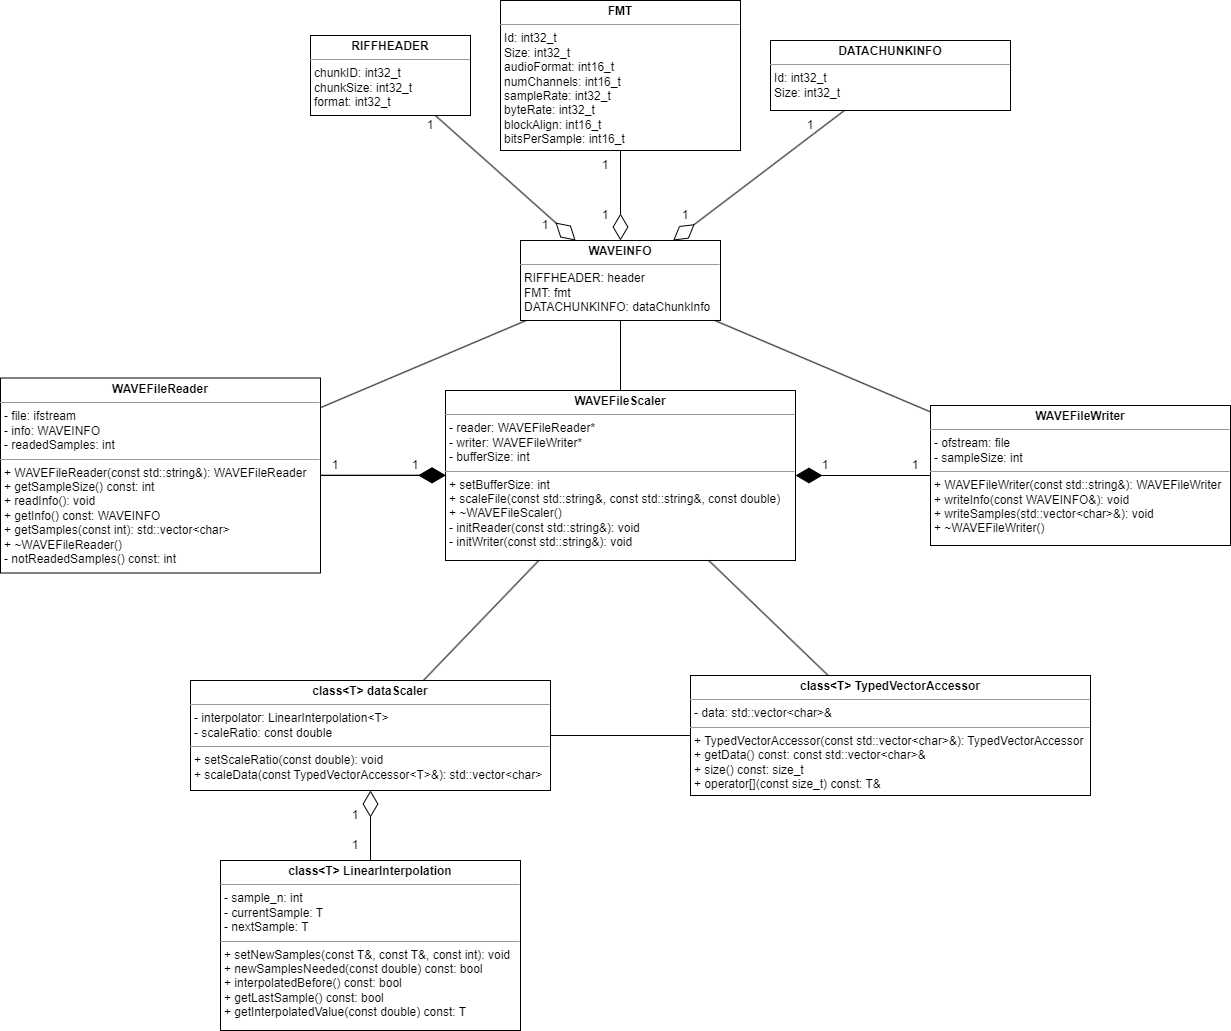

The diagram above was exported from draw.io. Its source (the exported page's mxGraphModel, read from the mxfile embedded in the PNG):
<mxGraphModel dx="3163" dy="2069" grid="1" gridSize="10" guides="1" tooltips="1" connect="1" arrows="1" fold="1" page="1" pageScale="1" pageWidth="827" pageHeight="1169" math="0" shadow="0">
  <root>
    <mxCell id="0" />
    <mxCell id="1" parent="0" />
    <mxCell id="QsoYKC-A66QfnXrb140P-1" value="&lt;p style=&quot;margin:0px;margin-top:4px;text-align:center;&quot;&gt;&lt;b&gt;WAVEFileScaler&lt;/b&gt;&lt;/p&gt;&lt;hr size=&quot;1&quot;&gt;&lt;p style=&quot;margin:0px;margin-left:4px;&quot;&gt;- reader: WAVEFileReader*&lt;/p&gt;&lt;p style=&quot;margin:0px;margin-left:4px;&quot;&gt;- writer: WAVEFileWriter*&lt;/p&gt;&lt;p style=&quot;margin:0px;margin-left:4px;&quot;&gt;- bufferSize: int&lt;/p&gt;&lt;hr size=&quot;1&quot;&gt;&lt;p style=&quot;margin:0px;margin-left:4px;&quot;&gt;+ setBufferSize: int&lt;/p&gt;&lt;p style=&quot;margin:0px;margin-left:4px;&quot;&gt;+ scaleFile(const std::string&amp;amp;, const std::string&amp;amp;, const double)&lt;/p&gt;&lt;p style=&quot;margin:0px;margin-left:4px;&quot;&gt;+ ~WAVEFileScaler()&lt;/p&gt;&lt;p style=&quot;margin:0px;margin-left:4px;&quot;&gt;- initReader(const std::string&amp;amp;): void&lt;/p&gt;&lt;p style=&quot;margin:0px;margin-left:4px;&quot;&gt;- initWriter(const std::string&amp;amp;): void&lt;/p&gt;" style="verticalAlign=top;align=left;overflow=fill;fontSize=12;fontFamily=Helvetica;html=1;" parent="1" vertex="1">
      <mxGeometry x="-1025" y="270" width="350" height="170" as="geometry" />
    </mxCell>
    <mxCell id="QsoYKC-A66QfnXrb140P-2" value="&lt;p style=&quot;margin:0px;margin-top:4px;text-align:center;&quot;&gt;&lt;b&gt;WAVEFileReader&lt;/b&gt;&lt;/p&gt;&lt;hr size=&quot;1&quot;&gt;&lt;p style=&quot;margin:0px;margin-left:4px;&quot;&gt;&lt;span style=&quot;background-color: initial;&quot;&gt;- file: ifstream&lt;/span&gt;&lt;br&gt;&lt;/p&gt;&lt;p style=&quot;margin:0px;margin-left:4px;&quot;&gt;- info: WAVEINFO&lt;/p&gt;&lt;p style=&quot;margin:0px;margin-left:4px;&quot;&gt;- readedSamples: int&lt;/p&gt;&lt;hr size=&quot;1&quot;&gt;&lt;p style=&quot;margin:0px;margin-left:4px;&quot;&gt;+ WAVEFileReader(const std::string&amp;amp;): WAVEFileReader&lt;/p&gt;&lt;p style=&quot;margin:0px;margin-left:4px;&quot;&gt;+ getSampleSize() const: int&lt;/p&gt;&lt;p style=&quot;margin:0px;margin-left:4px;&quot;&gt;+ readInfo(): void&lt;br&gt;&lt;/p&gt;&lt;p style=&quot;margin:0px;margin-left:4px;&quot;&gt;+ getInfo() const: WAVEINFO&lt;/p&gt;&lt;p style=&quot;margin:0px;margin-left:4px;&quot;&gt;+ getSamples(const int): std::vector&amp;lt;char&amp;gt;&lt;/p&gt;&lt;p style=&quot;margin:0px;margin-left:4px;&quot;&gt;+ ~WAVEFileReader()&lt;/p&gt;&lt;p style=&quot;margin:0px;margin-left:4px;&quot;&gt;- notReadedSamples() const: int&lt;/p&gt;" style="verticalAlign=top;align=left;overflow=fill;fontSize=12;fontFamily=Helvetica;html=1;" parent="1" vertex="1">
      <mxGeometry x="-1470" y="257.5" width="320" height="195" as="geometry" />
    </mxCell>
    <mxCell id="QsoYKC-A66QfnXrb140P-5" value="&lt;p style=&quot;margin:0px;margin-top:4px;text-align:center;&quot;&gt;&lt;b&gt;WAVEFileWriter&lt;/b&gt;&lt;/p&gt;&lt;hr size=&quot;1&quot;&gt;&lt;p style=&quot;margin:0px;margin-left:4px;&quot;&gt;&lt;span style=&quot;background-color: initial;&quot;&gt;- ofstream: file&lt;/span&gt;&lt;br&gt;&lt;/p&gt;&lt;p style=&quot;margin:0px;margin-left:4px;&quot;&gt;- sampleSize: int&lt;/p&gt;&lt;hr size=&quot;1&quot;&gt;&lt;p style=&quot;margin:0px;margin-left:4px;&quot;&gt;+ WAVEFileWriter(const std::string&amp;amp;): WAVEFileWriter&lt;/p&gt;&lt;p style=&quot;margin:0px;margin-left:4px;&quot;&gt;+ writeInfo(const WAVEINFO&amp;amp;): void&lt;/p&gt;&lt;p style=&quot;margin:0px;margin-left:4px;&quot;&gt;+ writeSamples(std::vector&amp;lt;char&amp;gt;&amp;amp;): void&lt;/p&gt;&lt;p style=&quot;margin:0px;margin-left:4px;&quot;&gt;+ ~WAVEFileWriter()&lt;/p&gt;&lt;p style=&quot;margin:0px;margin-left:4px;&quot;&gt;&lt;br&gt;&lt;/p&gt;" style="verticalAlign=top;align=left;overflow=fill;fontSize=12;fontFamily=Helvetica;html=1;" parent="1" vertex="1">
      <mxGeometry x="-540" y="285" width="300" height="140" as="geometry" />
    </mxCell>
    <mxCell id="QsoYKC-A66QfnXrb140P-6" value="&lt;p style=&quot;margin:0px;margin-top:4px;text-align:center;&quot;&gt;&lt;b&gt;class&amp;lt;T&amp;gt; dataScaler&lt;/b&gt;&lt;/p&gt;&lt;hr size=&quot;1&quot;&gt;&lt;p style=&quot;margin:0px;margin-left:4px;&quot;&gt;- interpolator: LinearInterpolation&amp;lt;T&amp;gt;&lt;/p&gt;&lt;p style=&quot;margin:0px;margin-left:4px;&quot;&gt;- scaleRatio: const double&lt;/p&gt;&lt;hr size=&quot;1&quot;&gt;&lt;p style=&quot;margin:0px;margin-left:4px;&quot;&gt;+ setScaleRatio(const double): void&lt;/p&gt;&lt;p style=&quot;margin:0px;margin-left:4px;&quot;&gt;+ scaleData(const TypedVectorAccessor&amp;lt;T&amp;gt;&amp;amp;): std::vector&amp;lt;char&amp;gt;&lt;/p&gt;" style="verticalAlign=top;align=left;overflow=fill;fontSize=12;fontFamily=Helvetica;html=1;" parent="1" vertex="1">
      <mxGeometry x="-1280" y="560" width="360" height="110" as="geometry" />
    </mxCell>
    <mxCell id="QsoYKC-A66QfnXrb140P-7" value="&lt;p style=&quot;margin:0px;margin-top:4px;text-align:center;&quot;&gt;&lt;b&gt;class&amp;lt;T&amp;gt; LinearInterpolation&lt;/b&gt;&lt;/p&gt;&lt;hr size=&quot;1&quot;&gt;&lt;p style=&quot;margin:0px;margin-left:4px;&quot;&gt;- sample_n: int&lt;/p&gt;&lt;p style=&quot;margin:0px;margin-left:4px;&quot;&gt;- currentSample: T&lt;/p&gt;&lt;p style=&quot;margin:0px;margin-left:4px;&quot;&gt;- nextSample: T&lt;/p&gt;&lt;hr size=&quot;1&quot;&gt;&lt;p style=&quot;margin:0px;margin-left:4px;&quot;&gt;+ setNewSamples(const T&amp;amp;, const T&amp;amp;, const int): void&lt;/p&gt;&lt;p style=&quot;margin:0px;margin-left:4px;&quot;&gt;+ newSamplesNeeded(const double) const: bool&lt;/p&gt;&lt;p style=&quot;margin:0px;margin-left:4px;&quot;&gt;+ interpolatedBefore() const: bool&lt;/p&gt;&lt;p style=&quot;margin:0px;margin-left:4px;&quot;&gt;+ getLastSample() const: bool&lt;/p&gt;&lt;p style=&quot;margin:0px;margin-left:4px;&quot;&gt;+ getInterpolatedValue(const double) const: T&lt;/p&gt;" style="verticalAlign=top;align=left;overflow=fill;fontSize=12;fontFamily=Helvetica;html=1;" parent="1" vertex="1">
      <mxGeometry x="-1250" y="740" width="300" height="170" as="geometry" />
    </mxCell>
    <mxCell id="QsoYKC-A66QfnXrb140P-16" value="&lt;p style=&quot;margin:0px;margin-top:4px;text-align:center;&quot;&gt;&lt;b&gt;RIFFHEADER&lt;/b&gt;&lt;/p&gt;&lt;hr size=&quot;1&quot;&gt;&lt;p style=&quot;margin:0px;margin-left:4px;&quot;&gt;chunkID: int32_t&lt;/p&gt;&lt;p style=&quot;margin:0px;margin-left:4px;&quot;&gt;chunkSize: int32_t&lt;/p&gt;&lt;p style=&quot;margin:0px;margin-left:4px;&quot;&gt;format: int32_t&lt;/p&gt;" style="verticalAlign=top;align=left;overflow=fill;fontSize=12;fontFamily=Helvetica;html=1;" parent="1" vertex="1">
      <mxGeometry x="-1160" y="-85" width="160" height="80" as="geometry" />
    </mxCell>
    <mxCell id="QsoYKC-A66QfnXrb140P-18" value="&lt;p style=&quot;margin:0px;margin-top:4px;text-align:center;&quot;&gt;&lt;b&gt;FMT&lt;/b&gt;&lt;/p&gt;&lt;hr size=&quot;1&quot;&gt;&lt;p style=&quot;margin:0px;margin-left:4px;&quot;&gt;Id: int32_t&lt;/p&gt;&lt;p style=&quot;margin:0px;margin-left:4px;&quot;&gt;Size: int32_t&lt;/p&gt;&lt;p style=&quot;margin:0px;margin-left:4px;&quot;&gt;audioFormat: int16_t&lt;/p&gt;&lt;p style=&quot;margin:0px;margin-left:4px;&quot;&gt;numChannels: int16_t&lt;/p&gt;&lt;p style=&quot;margin:0px;margin-left:4px;&quot;&gt;sampleRate: int32_t&lt;/p&gt;&lt;p style=&quot;margin:0px;margin-left:4px;&quot;&gt;byteRate: int32_t&lt;/p&gt;&lt;p style=&quot;margin:0px;margin-left:4px;&quot;&gt;blockAlign: int16_t&lt;/p&gt;&lt;p style=&quot;margin:0px;margin-left:4px;&quot;&gt;bitsPerSample: int16_t&lt;/p&gt;" style="verticalAlign=top;align=left;overflow=fill;fontSize=12;fontFamily=Helvetica;html=1;" parent="1" vertex="1">
      <mxGeometry x="-970" y="-120" width="240" height="150" as="geometry" />
    </mxCell>
    <mxCell id="QsoYKC-A66QfnXrb140P-19" value="&lt;p style=&quot;margin:0px;margin-top:4px;text-align:center;&quot;&gt;&lt;b&gt;DATACHUNKINFO&lt;/b&gt;&lt;/p&gt;&lt;hr size=&quot;1&quot;&gt;&lt;p style=&quot;margin:0px;margin-left:4px;&quot;&gt;Id: int32_t&lt;/p&gt;&lt;p style=&quot;margin:0px;margin-left:4px;&quot;&gt;Size: int32_t&lt;/p&gt;" style="verticalAlign=top;align=left;overflow=fill;fontSize=12;fontFamily=Helvetica;html=1;" parent="1" vertex="1">
      <mxGeometry x="-700" y="-80" width="240" height="70" as="geometry" />
    </mxCell>
    <mxCell id="QsoYKC-A66QfnXrb140P-23" value="" style="endArrow=diamondThin;endFill=0;endSize=24;html=1;rounded=0;" parent="1" source="QsoYKC-A66QfnXrb140P-7" target="QsoYKC-A66QfnXrb140P-6" edge="1">
      <mxGeometry width="160" relative="1" as="geometry">
        <mxPoint x="-1015" y="710" as="sourcePoint" />
        <mxPoint x="-855" y="710" as="targetPoint" />
      </mxGeometry>
    </mxCell>
    <mxCell id="Ls4KPbHu5xoklR156VLL-1" value="&lt;p style=&quot;margin:0px;margin-top:4px;text-align:center;&quot;&gt;&lt;b&gt;WAVEINFO&lt;/b&gt;&lt;/p&gt;&lt;hr size=&quot;1&quot;&gt;&lt;p style=&quot;margin:0px;margin-left:4px;&quot;&gt;RIFFHEADER: header&lt;/p&gt;&lt;p style=&quot;margin:0px;margin-left:4px;&quot;&gt;FMT: fmt&lt;/p&gt;&lt;p style=&quot;margin:0px;margin-left:4px;&quot;&gt;DATACHUNKINFO: dataChunkInfo&lt;/p&gt;" style="verticalAlign=top;align=left;overflow=fill;fontSize=12;fontFamily=Helvetica;html=1;" parent="1" vertex="1">
      <mxGeometry x="-950" y="120" width="200" height="80" as="geometry" />
    </mxCell>
    <mxCell id="Ls4KPbHu5xoklR156VLL-2" value="" style="endArrow=diamondThin;endFill=0;endSize=24;html=1;rounded=0;" parent="1" source="QsoYKC-A66QfnXrb140P-16" target="Ls4KPbHu5xoklR156VLL-1" edge="1">
      <mxGeometry width="160" relative="1" as="geometry">
        <mxPoint x="-1090" y="60" as="sourcePoint" />
        <mxPoint x="-930" y="60" as="targetPoint" />
      </mxGeometry>
    </mxCell>
    <mxCell id="Ls4KPbHu5xoklR156VLL-3" value="" style="endArrow=diamondThin;endFill=0;endSize=24;html=1;rounded=0;" parent="1" source="QsoYKC-A66QfnXrb140P-18" target="Ls4KPbHu5xoklR156VLL-1" edge="1">
      <mxGeometry width="160" relative="1" as="geometry">
        <mxPoint x="-870" y="110" as="sourcePoint" />
        <mxPoint x="-710" y="110" as="targetPoint" />
      </mxGeometry>
    </mxCell>
    <mxCell id="Ls4KPbHu5xoklR156VLL-4" value="" style="endArrow=diamondThin;endFill=0;endSize=24;html=1;rounded=0;" parent="1" source="QsoYKC-A66QfnXrb140P-19" target="Ls4KPbHu5xoklR156VLL-1" edge="1">
      <mxGeometry width="160" relative="1" as="geometry">
        <mxPoint x="-870" y="110" as="sourcePoint" />
        <mxPoint x="-710" y="110" as="targetPoint" />
      </mxGeometry>
    </mxCell>
    <mxCell id="Ls4KPbHu5xoklR156VLL-5" value="" style="endArrow=none;html=1;rounded=0;exitX=0.5;exitY=0;exitDx=0;exitDy=0;entryX=0.5;entryY=1;entryDx=0;entryDy=0;" parent="1" source="QsoYKC-A66QfnXrb140P-1" target="Ls4KPbHu5xoklR156VLL-1" edge="1">
      <mxGeometry width="50" height="50" relative="1" as="geometry">
        <mxPoint x="-830" y="370" as="sourcePoint" />
        <mxPoint x="-780" y="320" as="targetPoint" />
      </mxGeometry>
    </mxCell>
    <mxCell id="Ls4KPbHu5xoklR156VLL-6" value="" style="endArrow=diamondThin;endFill=1;endSize=24;html=1;rounded=0;" parent="1" source="QsoYKC-A66QfnXrb140P-2" target="QsoYKC-A66QfnXrb140P-1" edge="1">
      <mxGeometry width="160" relative="1" as="geometry">
        <mxPoint x="-1070" y="530" as="sourcePoint" />
        <mxPoint x="-910" y="530" as="targetPoint" />
      </mxGeometry>
    </mxCell>
    <mxCell id="Ls4KPbHu5xoklR156VLL-7" value="" style="endArrow=none;html=1;rounded=0;" parent="1" source="QsoYKC-A66QfnXrb140P-2" target="Ls4KPbHu5xoklR156VLL-1" edge="1">
      <mxGeometry width="50" height="50" relative="1" as="geometry">
        <mxPoint x="-980" y="300" as="sourcePoint" />
        <mxPoint x="-930" y="250" as="targetPoint" />
      </mxGeometry>
    </mxCell>
    <mxCell id="Ls4KPbHu5xoklR156VLL-8" value="1" style="text;html=1;strokeColor=none;fillColor=none;align=center;verticalAlign=middle;whiteSpace=wrap;rounded=0;" parent="1" vertex="1">
      <mxGeometry x="-1150" y="330" width="30" height="30" as="geometry" />
    </mxCell>
    <mxCell id="Ls4KPbHu5xoklR156VLL-10" value="1" style="text;html=1;strokeColor=none;fillColor=none;align=center;verticalAlign=middle;whiteSpace=wrap;rounded=0;" parent="1" vertex="1">
      <mxGeometry x="-1070" y="330" width="30" height="30" as="geometry" />
    </mxCell>
    <mxCell id="Ls4KPbHu5xoklR156VLL-12" value="" style="endArrow=diamondThin;endFill=1;endSize=24;html=1;rounded=0;" parent="1" edge="1">
      <mxGeometry width="160" relative="1" as="geometry">
        <mxPoint x="-1149.9999999999998" y="354.7" as="sourcePoint" />
        <mxPoint x="-1025" y="354.7" as="targetPoint" />
      </mxGeometry>
    </mxCell>
    <mxCell id="Ls4KPbHu5xoklR156VLL-14" value="" style="endArrow=diamondThin;endFill=1;endSize=24;html=1;rounded=0;" parent="1" source="QsoYKC-A66QfnXrb140P-5" target="QsoYKC-A66QfnXrb140P-1" edge="1">
      <mxGeometry width="160" relative="1" as="geometry">
        <mxPoint x="-780" y="510" as="sourcePoint" />
        <mxPoint x="-620" y="510" as="targetPoint" />
      </mxGeometry>
    </mxCell>
    <mxCell id="Ls4KPbHu5xoklR156VLL-15" value="" style="endArrow=none;html=1;rounded=0;" parent="1" source="Ls4KPbHu5xoklR156VLL-1" target="QsoYKC-A66QfnXrb140P-5" edge="1">
      <mxGeometry width="50" height="50" relative="1" as="geometry">
        <mxPoint x="-730" y="370" as="sourcePoint" />
        <mxPoint x="-680" y="320" as="targetPoint" />
      </mxGeometry>
    </mxCell>
    <mxCell id="Ls4KPbHu5xoklR156VLL-16" value="1" style="text;html=1;strokeColor=none;fillColor=none;align=center;verticalAlign=middle;whiteSpace=wrap;rounded=0;" parent="1" vertex="1">
      <mxGeometry x="-660" y="330" width="30" height="30" as="geometry" />
    </mxCell>
    <mxCell id="Ls4KPbHu5xoklR156VLL-17" value="1" style="text;html=1;strokeColor=none;fillColor=none;align=center;verticalAlign=middle;whiteSpace=wrap;rounded=0;" parent="1" vertex="1">
      <mxGeometry x="-570" y="330" width="30" height="30" as="geometry" />
    </mxCell>
    <mxCell id="Ls4KPbHu5xoklR156VLL-18" value="1" style="text;html=1;strokeColor=none;fillColor=none;align=center;verticalAlign=middle;whiteSpace=wrap;rounded=0;" parent="1" vertex="1">
      <mxGeometry x="-940" y="90" width="30" height="30" as="geometry" />
    </mxCell>
    <mxCell id="Ls4KPbHu5xoklR156VLL-19" value="1" style="text;html=1;strokeColor=none;fillColor=none;align=center;verticalAlign=middle;whiteSpace=wrap;rounded=0;" parent="1" vertex="1">
      <mxGeometry x="-1055" y="-10" width="30" height="30" as="geometry" />
    </mxCell>
    <mxCell id="Ls4KPbHu5xoklR156VLL-20" value="1" style="text;html=1;strokeColor=none;fillColor=none;align=center;verticalAlign=middle;whiteSpace=wrap;rounded=0;" parent="1" vertex="1">
      <mxGeometry x="-880" y="80" width="30" height="30" as="geometry" />
    </mxCell>
    <mxCell id="Ls4KPbHu5xoklR156VLL-21" value="1" style="text;html=1;strokeColor=none;fillColor=none;align=center;verticalAlign=middle;whiteSpace=wrap;rounded=0;" parent="1" vertex="1">
      <mxGeometry x="-800" y="80" width="30" height="30" as="geometry" />
    </mxCell>
    <mxCell id="Ls4KPbHu5xoklR156VLL-22" value="1" style="text;html=1;strokeColor=none;fillColor=none;align=center;verticalAlign=middle;whiteSpace=wrap;rounded=0;" parent="1" vertex="1">
      <mxGeometry x="-880" y="30" width="30" height="30" as="geometry" />
    </mxCell>
    <mxCell id="Ls4KPbHu5xoklR156VLL-23" value="1" style="text;html=1;strokeColor=none;fillColor=none;align=center;verticalAlign=middle;whiteSpace=wrap;rounded=0;" parent="1" vertex="1">
      <mxGeometry x="-675" y="-10" width="30" height="30" as="geometry" />
    </mxCell>
    <mxCell id="Ls4KPbHu5xoklR156VLL-24" value="&lt;p style=&quot;margin:0px;margin-top:4px;text-align:center;&quot;&gt;&lt;b&gt;class&amp;lt;T&amp;gt; TypedVectorAccessor&lt;/b&gt;&lt;/p&gt;&lt;hr size=&quot;1&quot;&gt;&lt;p style=&quot;margin:0px;margin-left:4px;&quot;&gt;- data: std::vector&amp;lt;char&amp;gt;&amp;amp;&lt;/p&gt;&lt;hr size=&quot;1&quot;&gt;&lt;p style=&quot;margin:0px;margin-left:4px;&quot;&gt;+ TypedVectorAccessor(const std::vector&amp;lt;char&amp;gt;&amp;amp;): TypedVectorAccessor&lt;/p&gt;&lt;p style=&quot;margin:0px;margin-left:4px;&quot;&gt;+ getData() const: const std::vector&amp;lt;char&amp;gt;&amp;amp;&lt;/p&gt;&lt;p style=&quot;margin:0px;margin-left:4px;&quot;&gt;+ size() const: size_t&lt;/p&gt;&lt;p style=&quot;margin:0px;margin-left:4px;&quot;&gt;+ operator[](const size_t) const: T&amp;amp;&lt;/p&gt;" style="verticalAlign=top;align=left;overflow=fill;fontSize=12;fontFamily=Helvetica;html=1;" parent="1" vertex="1">
      <mxGeometry x="-780" y="555" width="400" height="120" as="geometry" />
    </mxCell>
    <mxCell id="Ls4KPbHu5xoklR156VLL-25" value="" style="endArrow=none;html=1;rounded=0;" parent="1" source="QsoYKC-A66QfnXrb140P-6" target="QsoYKC-A66QfnXrb140P-1" edge="1">
      <mxGeometry width="50" height="50" relative="1" as="geometry">
        <mxPoint x="-760" y="580" as="sourcePoint" />
        <mxPoint x="-710" y="530" as="targetPoint" />
      </mxGeometry>
    </mxCell>
    <mxCell id="Ls4KPbHu5xoklR156VLL-26" value="" style="endArrow=none;html=1;rounded=0;" parent="1" source="Ls4KPbHu5xoklR156VLL-24" target="QsoYKC-A66QfnXrb140P-1" edge="1">
      <mxGeometry width="50" height="50" relative="1" as="geometry">
        <mxPoint x="-760" y="580" as="sourcePoint" />
        <mxPoint x="-710" y="530" as="targetPoint" />
      </mxGeometry>
    </mxCell>
    <mxCell id="Ls4KPbHu5xoklR156VLL-27" value="" style="endArrow=none;html=1;rounded=0;" parent="1" source="QsoYKC-A66QfnXrb140P-6" target="Ls4KPbHu5xoklR156VLL-24" edge="1">
      <mxGeometry width="50" height="50" relative="1" as="geometry">
        <mxPoint x="-880" y="680" as="sourcePoint" />
        <mxPoint x="-830" y="630" as="targetPoint" />
      </mxGeometry>
    </mxCell>
    <mxCell id="Ls4KPbHu5xoklR156VLL-28" value="1" style="text;html=1;strokeColor=none;fillColor=none;align=center;verticalAlign=middle;whiteSpace=wrap;rounded=0;" parent="1" vertex="1">
      <mxGeometry x="-1130" y="680" width="30" height="30" as="geometry" />
    </mxCell>
    <mxCell id="Ls4KPbHu5xoklR156VLL-29" value="1" style="text;html=1;strokeColor=none;fillColor=none;align=center;verticalAlign=middle;whiteSpace=wrap;rounded=0;" parent="1" vertex="1">
      <mxGeometry x="-1130" y="710" width="30" height="30" as="geometry" />
    </mxCell>
  </root>
</mxGraphModel>